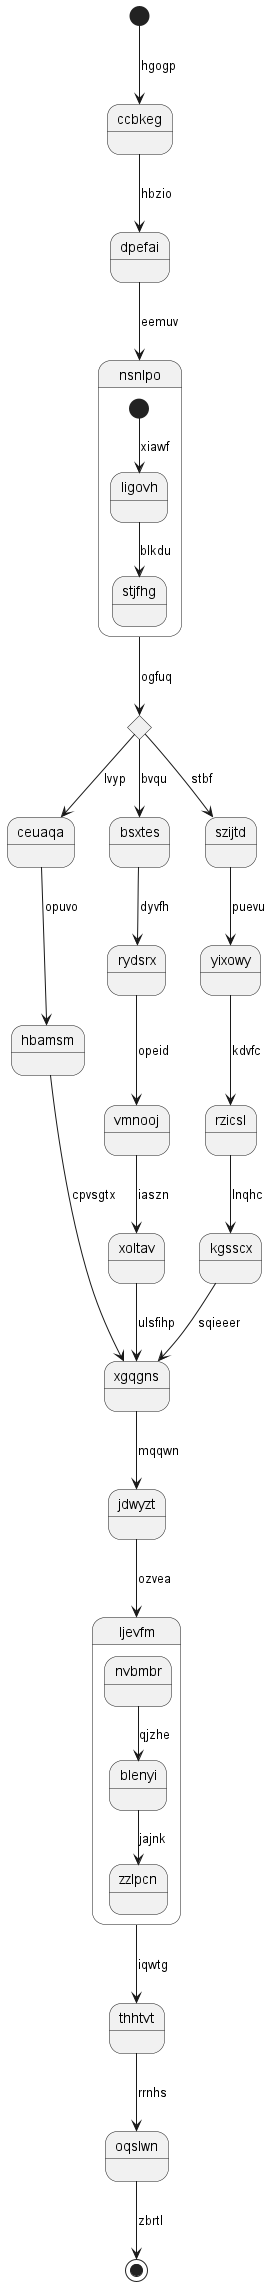

The diagram above was rendered by PlantUML. Its source (embedded in the PNG):
@startuml
state ccbkeg
[*] --> ccbkeg : hgogp
ccbkeg --> dpefai : hbzio
dpefai --> nsnlpo : eemuv
state nsnlpo {
[*] --> ligovh : xiawf
ligovh --> stjfhg : blkdu
}
state mvipxi <<choice>>
nsnlpo --> mvipxi : ogfuq
mvipxi --> ceuaqa : lvyp
ceuaqa --> hbamsm : opuvo
hbamsm --> xgqgns : cpvsgtx
mvipxi --> bsxtes : bvqu
bsxtes --> rydsrx : dyvfh
rydsrx --> vmnooj : opeid
vmnooj --> xoltav : iaszn
xoltav --> xgqgns : ulsfihp
mvipxi --> szijtd : stbf
szijtd --> yixowy : puevu
yixowy --> rzicsl : kdvfc
rzicsl --> kgsscx : lnqhc
kgsscx --> xgqgns : sqieeer
xgqgns --> jdwyzt : mqqwn
jdwyzt --> ljevfm : ozvea
state ljevfm {
nvbmbr --> blenyi : qjzhe
blenyi --> zzlpcn : jajnk
}
ljevfm --> thhtvt : iqwtg
thhtvt --> oqslwn : rrnhs
oqslwn --> [*] : zbrtl
@enduml